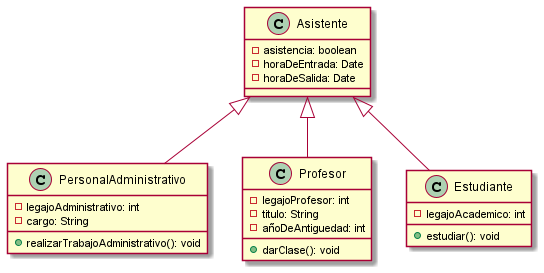

The diagram above was rendered by PlantUML. Its source (embedded in the PNG):
@startuml
class Asistente {
    - asistencia: boolean
    - horaDeEntrada: Date
    - horaDeSalida: Date
}

class PersonalAdministrativo {
    - legajoAdministrativo: int
    - cargo: String
    + realizarTrabajoAdministrativo(): void
}

class Profesor {
    - legajoProfesor: int
    - titulo: String
    - añoDeAntiguedad: int
    + darClase(): void
}

class Estudiante {
    - legajoAcademico: int
    + estudiar(): void
}

PersonalAdministrativo -up-|> Asistente
Profesor -up-|> Asistente
Estudiante -up-|> Asistente
@enduml